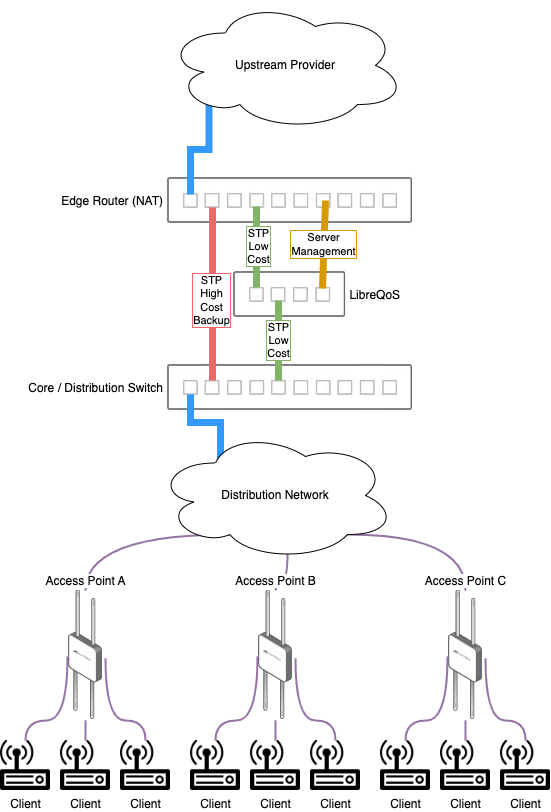

The diagram above was exported from draw.io. Its source (the exported page's mxGraphModel, read from the mxfile embedded in the PNG):
<mxGraphModel dx="1314" dy="2186" grid="1" gridSize="10" guides="1" tooltips="1" connect="1" arrows="1" fold="1" page="1" pageScale="1.5" pageWidth="1169" pageHeight="826" background="none" math="0" shadow="0">
  <root>
    <mxCell id="0" style=";html=1;" />
    <mxCell id="1" style=";html=1;" parent="0" />
    <mxCell id="MVYNIM761YJ6fPb6oug0-1" value="Edge Router (NAT)" style="shape=image;verticalLabelPosition=middle;labelBackgroundColor=#ffffff;verticalAlign=middle;aspect=fixed;imageAspect=0;image=data:image/png,(base64 omitted: 9140 chars);labelPosition=left;align=right;" parent="1" vertex="1">
      <mxGeometry x="210" y="135" width="249.25" height="50" as="geometry" />
    </mxCell>
    <mxCell id="MVYNIM761YJ6fPb6oug0-3" value="Core / Distribution Switch" style="shape=image;verticalLabelPosition=middle;labelBackgroundColor=#ffffff;verticalAlign=middle;aspect=fixed;imageAspect=0;image=data:image/png,(base64 omitted: 9140 chars);labelPosition=left;align=right;" parent="1" vertex="1">
      <mxGeometry x="210" y="322" width="249.25" height="50" as="geometry" />
    </mxCell>
    <mxCell id="QcPyRtQWHIRnRJVXSFQS-6" style="edgeStyle=orthogonalEdgeStyle;rounded=0;orthogonalLoop=1;jettySize=auto;html=1;endArrow=none;endFill=0;strokeColor=#EA6B66;strokeWidth=7;" parent="1" edge="1">
      <mxGeometry relative="1" as="geometry">
        <Array as="points">
          <mxPoint x="257" y="322" />
        </Array>
        <mxPoint x="257" y="167" as="sourcePoint" />
        <mxPoint x="257" y="340" as="targetPoint" />
      </mxGeometry>
    </mxCell>
    <mxCell id="QcPyRtQWHIRnRJVXSFQS-14" value="&lt;div&gt;STP&lt;/div&gt;&lt;div&gt;High&lt;/div&gt;&lt;div&gt;Cost&lt;/div&gt;&lt;div&gt;Backup&lt;/div&gt;" style="edgeLabel;html=1;align=center;verticalAlign=middle;resizable=0;points=[];labelBorderColor=#FF6666;" parent="QcPyRtQWHIRnRJVXSFQS-6" vertex="1" connectable="0">
      <mxGeometry x="0.0613" y="-2" relative="1" as="geometry">
        <mxPoint as="offset" />
      </mxGeometry>
    </mxCell>
    <mxCell id="QcPyRtQWHIRnRJVXSFQS-17" style="edgeStyle=orthogonalEdgeStyle;rounded=0;orthogonalLoop=1;jettySize=auto;html=1;entryX=0.16;entryY=0.55;entryDx=0;entryDy=0;entryPerimeter=0;endArrow=none;endFill=0;strokeWidth=7;strokeColor=#3399FF;" parent="1" edge="1">
      <mxGeometry relative="1" as="geometry">
        <mxPoint x="235" y="154" as="sourcePoint" />
        <mxPoint x="253.4000000000001" y="60.5" as="targetPoint" />
        <Array as="points">
          <mxPoint x="235" y="109" />
          <mxPoint x="253" y="109" />
        </Array>
      </mxGeometry>
    </mxCell>
    <mxCell id="MVYNIM761YJ6fPb6oug0-5" value="LibreQoS" style="shape=image;verticalLabelPosition=middle;labelBackgroundColor=#ffffff;verticalAlign=middle;aspect=fixed;imageAspect=0;image=data:image/png,(base64 omitted: 4996 chars);labelPosition=right;align=left;" parent="1" vertex="1">
      <mxGeometry x="276" y="229" width="116.42" height="50" as="geometry" />
    </mxCell>
    <mxCell id="MVYNIM761YJ6fPb6oug0-12" value="" style="endArrow=none;html=1;strokeColor=#82b366;strokeWidth=7;fillColor=#d5e8d4;" parent="1" edge="1">
      <mxGeometry width="50" height="50" relative="1" as="geometry">
        <mxPoint x="301" y="247" as="sourcePoint" />
        <mxPoint x="301" y="166" as="targetPoint" />
      </mxGeometry>
    </mxCell>
    <mxCell id="MVYNIM761YJ6fPb6oug0-45" value="&lt;div&gt;STP&lt;/div&gt;&lt;div&gt;Low&lt;/div&gt;&lt;div&gt;Cost&lt;br&gt;&lt;/div&gt;" style="edgeLabel;html=1;align=center;verticalAlign=middle;resizable=0;points=[];labelBorderColor=#82B366;" parent="MVYNIM761YJ6fPb6oug0-12" vertex="1" connectable="0">
      <mxGeometry x="0.284" y="-1" relative="1" as="geometry">
        <mxPoint y="10" as="offset" />
      </mxGeometry>
    </mxCell>
    <mxCell id="MVYNIM761YJ6fPb6oug0-13" value="&lt;div&gt;STP&lt;/div&gt;&lt;div&gt;Low&lt;/div&gt;&lt;div&gt;Cost&lt;br&gt;&lt;/div&gt;" style="endArrow=none;html=1;strokeColor=#82b366;strokeWidth=7;fillColor=#d5e8d4;labelBorderColor=#82B366;" parent="1" edge="1">
      <mxGeometry width="50" height="50" relative="1" as="geometry">
        <mxPoint x="323" y="340" as="sourcePoint" />
        <mxPoint x="323" y="260" as="targetPoint" />
      </mxGeometry>
    </mxCell>
    <mxCell id="MVYNIM761YJ6fPb6oug0-40" style="edgeStyle=orthogonalEdgeStyle;curved=1;orthogonalLoop=1;jettySize=auto;html=1;exitX=0.31;exitY=0.8;exitDx=0;exitDy=0;exitPerimeter=0;startArrow=none;startFill=0;endArrow=none;endFill=0;strokeColor=#9673a6;strokeWidth=2;fillColor=#e1d5e7;" parent="1" source="MVYNIM761YJ6fPb6oug0-14" target="MVYNIM761YJ6fPb6oug0-15" edge="1">
      <mxGeometry relative="1" as="geometry" />
    </mxCell>
    <mxCell id="MVYNIM761YJ6fPb6oug0-41" style="edgeStyle=orthogonalEdgeStyle;curved=1;orthogonalLoop=1;jettySize=auto;html=1;exitX=0.55;exitY=0.95;exitDx=0;exitDy=0;exitPerimeter=0;startArrow=none;startFill=0;endArrow=none;endFill=0;strokeColor=#9673a6;strokeWidth=2;fillColor=#e1d5e7;" parent="1" source="MVYNIM761YJ6fPb6oug0-14" target="MVYNIM761YJ6fPb6oug0-24" edge="1">
      <mxGeometry relative="1" as="geometry" />
    </mxCell>
    <mxCell id="MVYNIM761YJ6fPb6oug0-42" style="edgeStyle=orthogonalEdgeStyle;curved=1;orthogonalLoop=1;jettySize=auto;html=1;exitX=0.8;exitY=0.8;exitDx=0;exitDy=0;exitPerimeter=0;startArrow=none;startFill=0;endArrow=none;endFill=0;strokeColor=#9673a6;strokeWidth=2;fillColor=#e1d5e7;" parent="1" source="MVYNIM761YJ6fPb6oug0-14" target="MVYNIM761YJ6fPb6oug0-31" edge="1">
      <mxGeometry relative="1" as="geometry" />
    </mxCell>
    <mxCell id="MVYNIM761YJ6fPb6oug0-43" style="edgeStyle=orthogonalEdgeStyle;orthogonalLoop=1;jettySize=auto;html=1;startArrow=none;startFill=0;endArrow=none;endFill=0;strokeColor=#3399FF;strokeWidth=7;rounded=0;" parent="1" edge="1">
      <mxGeometry relative="1" as="geometry">
        <mxPoint x="235" y="354" as="targetPoint" />
        <mxPoint x="265" y="420" as="sourcePoint" />
        <Array as="points">
          <mxPoint x="265" y="382" />
          <mxPoint x="235" y="382" />
        </Array>
      </mxGeometry>
    </mxCell>
    <mxCell id="MVYNIM761YJ6fPb6oug0-14" value="Distribution Network" style="ellipse;shape=cloud;whiteSpace=wrap;html=1;" parent="1" vertex="1">
      <mxGeometry x="200" y="390" width="240" height="130" as="geometry" />
    </mxCell>
    <mxCell id="MVYNIM761YJ6fPb6oug0-15" value="&lt;div&gt;Access Point A&lt;/div&gt;" style="points=[];aspect=fixed;html=1;align=center;shadow=0;dashed=0;image;image=img/lib/allied_telesis/wireless/Access_Point_Outdoor.svg;labelPosition=center;verticalLabelPosition=top;verticalAlign=bottom;" parent="1" vertex="1">
      <mxGeometry x="113.16" y="550" width="33.67" height="130" as="geometry" />
    </mxCell>
    <mxCell id="MVYNIM761YJ6fPb6oug0-21" style="edgeStyle=orthogonalEdgeStyle;orthogonalLoop=1;jettySize=auto;html=1;exitX=0.5;exitY=0;exitDx=0;exitDy=0;entryX=-0.034;entryY=0.508;entryDx=0;entryDy=0;entryPerimeter=0;strokeColor=#9673a6;strokeWidth=2;curved=1;startArrow=none;startFill=0;endArrow=none;endFill=0;fillColor=#e1d5e7;" parent="1" source="MVYNIM761YJ6fPb6oug0-17" target="MVYNIM761YJ6fPb6oug0-15" edge="1">
      <mxGeometry relative="1" as="geometry" />
    </mxCell>
    <mxCell id="MVYNIM761YJ6fPb6oug0-17" value="&lt;div&gt;Client&lt;/div&gt;" style="shape=image;html=1;verticalAlign=top;verticalLabelPosition=bottom;labelBackgroundColor=#ffffff;imageAspect=0;aspect=fixed;image=https://cdn2.iconfinder.com/data/icons/multimedia-26/24/multimedia-30-128.png" parent="1" vertex="1">
      <mxGeometry x="45" y="700" width="50" height="50" as="geometry" />
    </mxCell>
    <mxCell id="MVYNIM761YJ6fPb6oug0-22" style="edgeStyle=orthogonalEdgeStyle;curved=1;orthogonalLoop=1;jettySize=auto;html=1;exitX=0.5;exitY=0;exitDx=0;exitDy=0;startArrow=none;startFill=0;endArrow=none;endFill=0;strokeColor=#9673a6;strokeWidth=2;fillColor=#e1d5e7;" parent="1" source="MVYNIM761YJ6fPb6oug0-19" target="MVYNIM761YJ6fPb6oug0-15" edge="1">
      <mxGeometry relative="1" as="geometry" />
    </mxCell>
    <mxCell id="MVYNIM761YJ6fPb6oug0-19" value="&lt;div&gt;Client&lt;/div&gt;" style="shape=image;html=1;verticalAlign=top;verticalLabelPosition=bottom;labelBackgroundColor=#ffffff;imageAspect=0;aspect=fixed;image=https://cdn2.iconfinder.com/data/icons/multimedia-26/24/multimedia-30-128.png" parent="1" vertex="1">
      <mxGeometry x="105" y="700" width="50" height="50" as="geometry" />
    </mxCell>
    <mxCell id="MVYNIM761YJ6fPb6oug0-23" style="edgeStyle=orthogonalEdgeStyle;curved=1;orthogonalLoop=1;jettySize=auto;html=1;exitX=0.5;exitY=0;exitDx=0;exitDy=0;entryX=1.094;entryY=0.523;entryDx=0;entryDy=0;entryPerimeter=0;startArrow=none;startFill=0;endArrow=none;endFill=0;strokeColor=#9673a6;strokeWidth=2;fillColor=#e1d5e7;" parent="1" source="MVYNIM761YJ6fPb6oug0-20" target="MVYNIM761YJ6fPb6oug0-15" edge="1">
      <mxGeometry relative="1" as="geometry" />
    </mxCell>
    <mxCell id="MVYNIM761YJ6fPb6oug0-20" value="&lt;div&gt;Client&lt;/div&gt;" style="shape=image;html=1;verticalAlign=top;verticalLabelPosition=bottom;labelBackgroundColor=#ffffff;imageAspect=0;aspect=fixed;image=https://cdn2.iconfinder.com/data/icons/multimedia-26/24/multimedia-30-128.png" parent="1" vertex="1">
      <mxGeometry x="165" y="700" width="50" height="50" as="geometry" />
    </mxCell>
    <mxCell id="MVYNIM761YJ6fPb6oug0-24" value="&lt;div&gt;Access Point B&lt;/div&gt;" style="points=[];aspect=fixed;html=1;align=center;shadow=0;dashed=0;image;image=img/lib/allied_telesis/wireless/Access_Point_Outdoor.svg;labelPosition=center;verticalLabelPosition=top;verticalAlign=bottom;" parent="1" vertex="1">
      <mxGeometry x="303.16" y="550" width="33.67" height="130" as="geometry" />
    </mxCell>
    <mxCell id="MVYNIM761YJ6fPb6oug0-25" style="edgeStyle=orthogonalEdgeStyle;orthogonalLoop=1;jettySize=auto;html=1;exitX=0.5;exitY=0;exitDx=0;exitDy=0;entryX=-0.034;entryY=0.508;entryDx=0;entryDy=0;entryPerimeter=0;strokeColor=#9673a6;strokeWidth=2;curved=1;startArrow=none;startFill=0;endArrow=none;endFill=0;fillColor=#e1d5e7;" parent="1" source="MVYNIM761YJ6fPb6oug0-26" target="MVYNIM761YJ6fPb6oug0-24" edge="1">
      <mxGeometry relative="1" as="geometry" />
    </mxCell>
    <mxCell id="MVYNIM761YJ6fPb6oug0-26" value="&lt;div&gt;Client&lt;/div&gt;" style="shape=image;html=1;verticalAlign=top;verticalLabelPosition=bottom;labelBackgroundColor=#ffffff;imageAspect=0;aspect=fixed;image=https://cdn2.iconfinder.com/data/icons/multimedia-26/24/multimedia-30-128.png" parent="1" vertex="1">
      <mxGeometry x="235" y="700" width="50" height="50" as="geometry" />
    </mxCell>
    <mxCell id="MVYNIM761YJ6fPb6oug0-27" style="edgeStyle=orthogonalEdgeStyle;curved=1;orthogonalLoop=1;jettySize=auto;html=1;exitX=0.5;exitY=0;exitDx=0;exitDy=0;startArrow=none;startFill=0;endArrow=none;endFill=0;strokeColor=#9673a6;strokeWidth=2;fillColor=#e1d5e7;" parent="1" source="MVYNIM761YJ6fPb6oug0-28" target="MVYNIM761YJ6fPb6oug0-24" edge="1">
      <mxGeometry relative="1" as="geometry" />
    </mxCell>
    <mxCell id="MVYNIM761YJ6fPb6oug0-28" value="&lt;div&gt;Client&lt;/div&gt;" style="shape=image;html=1;verticalAlign=top;verticalLabelPosition=bottom;labelBackgroundColor=#ffffff;imageAspect=0;aspect=fixed;image=https://cdn2.iconfinder.com/data/icons/multimedia-26/24/multimedia-30-128.png" parent="1" vertex="1">
      <mxGeometry x="295" y="700" width="50" height="50" as="geometry" />
    </mxCell>
    <mxCell id="MVYNIM761YJ6fPb6oug0-29" style="edgeStyle=orthogonalEdgeStyle;curved=1;orthogonalLoop=1;jettySize=auto;html=1;exitX=0.5;exitY=0;exitDx=0;exitDy=0;entryX=1.094;entryY=0.523;entryDx=0;entryDy=0;entryPerimeter=0;startArrow=none;startFill=0;endArrow=none;endFill=0;strokeColor=#9673a6;strokeWidth=2;fillColor=#e1d5e7;" parent="1" source="MVYNIM761YJ6fPb6oug0-30" target="MVYNIM761YJ6fPb6oug0-24" edge="1">
      <mxGeometry relative="1" as="geometry" />
    </mxCell>
    <mxCell id="MVYNIM761YJ6fPb6oug0-30" value="&lt;div&gt;Client&lt;/div&gt;" style="shape=image;html=1;verticalAlign=top;verticalLabelPosition=bottom;labelBackgroundColor=#ffffff;imageAspect=0;aspect=fixed;image=https://cdn2.iconfinder.com/data/icons/multimedia-26/24/multimedia-30-128.png" parent="1" vertex="1">
      <mxGeometry x="355" y="700" width="50" height="50" as="geometry" />
    </mxCell>
    <mxCell id="MVYNIM761YJ6fPb6oug0-31" value="&lt;div&gt;Access Point C&lt;br&gt;&lt;/div&gt;" style="points=[];aspect=fixed;html=1;align=center;shadow=0;dashed=0;image;image=img/lib/allied_telesis/wireless/Access_Point_Outdoor.svg;labelPosition=center;verticalLabelPosition=top;verticalAlign=bottom;" parent="1" vertex="1">
      <mxGeometry x="493.15999999999997" y="550" width="33.67" height="130" as="geometry" />
    </mxCell>
    <mxCell id="MVYNIM761YJ6fPb6oug0-32" style="edgeStyle=orthogonalEdgeStyle;orthogonalLoop=1;jettySize=auto;html=1;exitX=0.5;exitY=0;exitDx=0;exitDy=0;entryX=-0.034;entryY=0.508;entryDx=0;entryDy=0;entryPerimeter=0;strokeColor=#9673a6;strokeWidth=2;curved=1;startArrow=none;startFill=0;endArrow=none;endFill=0;fillColor=#e1d5e7;" parent="1" source="MVYNIM761YJ6fPb6oug0-33" target="MVYNIM761YJ6fPb6oug0-31" edge="1">
      <mxGeometry relative="1" as="geometry" />
    </mxCell>
    <mxCell id="MVYNIM761YJ6fPb6oug0-33" value="&lt;div&gt;Client&lt;/div&gt;" style="shape=image;html=1;verticalAlign=top;verticalLabelPosition=bottom;labelBackgroundColor=#ffffff;imageAspect=0;aspect=fixed;image=https://cdn2.iconfinder.com/data/icons/multimedia-26/24/multimedia-30-128.png" parent="1" vertex="1">
      <mxGeometry x="425" y="700" width="50" height="50" as="geometry" />
    </mxCell>
    <mxCell id="MVYNIM761YJ6fPb6oug0-34" style="edgeStyle=orthogonalEdgeStyle;curved=1;orthogonalLoop=1;jettySize=auto;html=1;exitX=0.5;exitY=0;exitDx=0;exitDy=0;startArrow=none;startFill=0;endArrow=none;endFill=0;strokeColor=#9673a6;strokeWidth=2;fillColor=#e1d5e7;" parent="1" source="MVYNIM761YJ6fPb6oug0-35" target="MVYNIM761YJ6fPb6oug0-31" edge="1">
      <mxGeometry relative="1" as="geometry" />
    </mxCell>
    <mxCell id="MVYNIM761YJ6fPb6oug0-35" value="&lt;div&gt;Client&lt;/div&gt;" style="shape=image;html=1;verticalAlign=top;verticalLabelPosition=bottom;labelBackgroundColor=#ffffff;imageAspect=0;aspect=fixed;image=https://cdn2.iconfinder.com/data/icons/multimedia-26/24/multimedia-30-128.png" parent="1" vertex="1">
      <mxGeometry x="485" y="700" width="50" height="50" as="geometry" />
    </mxCell>
    <mxCell id="MVYNIM761YJ6fPb6oug0-36" style="edgeStyle=orthogonalEdgeStyle;curved=1;orthogonalLoop=1;jettySize=auto;html=1;exitX=0.5;exitY=0;exitDx=0;exitDy=0;entryX=1.094;entryY=0.523;entryDx=0;entryDy=0;entryPerimeter=0;startArrow=none;startFill=0;endArrow=none;endFill=0;strokeColor=#9673a6;strokeWidth=2;fillColor=#e1d5e7;" parent="1" source="MVYNIM761YJ6fPb6oug0-37" target="MVYNIM761YJ6fPb6oug0-31" edge="1">
      <mxGeometry relative="1" as="geometry" />
    </mxCell>
    <mxCell id="MVYNIM761YJ6fPb6oug0-37" value="&lt;div&gt;Client&lt;/div&gt;" style="shape=image;html=1;verticalAlign=top;verticalLabelPosition=bottom;labelBackgroundColor=#ffffff;imageAspect=0;aspect=fixed;image=https://cdn2.iconfinder.com/data/icons/multimedia-26/24/multimedia-30-128.png" parent="1" vertex="1">
      <mxGeometry x="545" y="700" width="50" height="50" as="geometry" />
    </mxCell>
    <mxCell id="QcPyRtQWHIRnRJVXSFQS-1" value="Upstream Provider" style="ellipse;shape=cloud;whiteSpace=wrap;html=1;" parent="1" vertex="1">
      <mxGeometry x="210" y="-40" width="240" height="130" as="geometry" />
    </mxCell>
    <mxCell id="MVYNIM761YJ6fPb6oug0-44" value="&lt;div&gt;Server&lt;/div&gt;&lt;div&gt;Management&lt;/div&gt;" style="endArrow=none;html=1;strokeColor=#d79b00;strokeWidth=7;fillColor=#ffe6cc;labelBorderColor=#D79B00;" parent="1" edge="1">
      <mxGeometry width="50" height="50" relative="1" as="geometry">
        <mxPoint x="367" y="248" as="sourcePoint" />
        <mxPoint x="370" y="160" as="targetPoint" />
      </mxGeometry>
    </mxCell>
  </root>
</mxGraphModel>